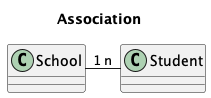

The diagram above was rendered by PlantUML. Its source (embedded in the PNG):
@startuml

title Association

class School
class Student

School "1" - "n" Student

@enduml